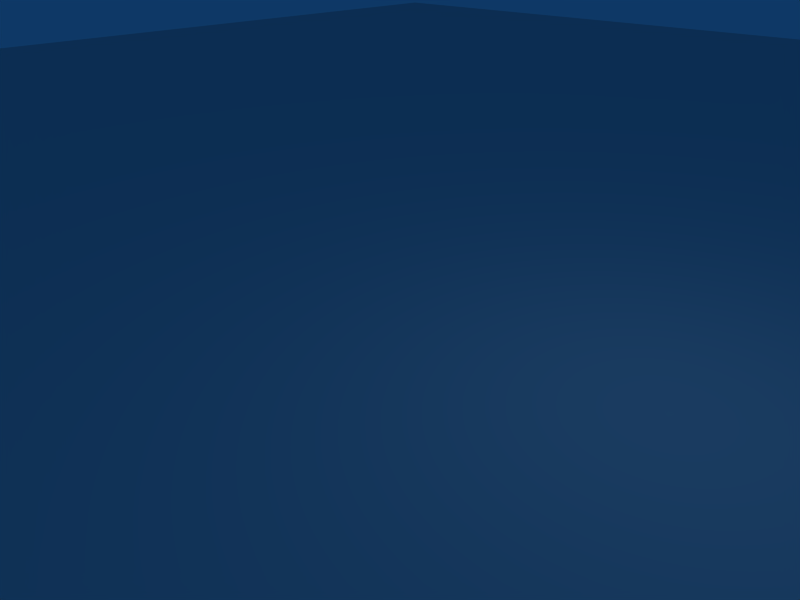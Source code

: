 # Source: tile_matrix_m.blend  (saved by Blender 2.49.2; exported with 4.5.12 LTS)
import bpy
from mathutils import Matrix  # noqa: F401  (used for matrix-valued properties, if any)

bpy.ops.wm.read_factory_settings(use_empty=True)
scene = bpy.context.scene
scene.name = 'Scene'

# ---- collections
col_collection_1 = bpy.data.collections.new('Collection 1'); scene.collection.children.link(col_collection_1)

# ---- materials (node trees are filled in below, after node groups)
mat_material = bpy.data.materials.new('Material')
mat_material.alpha_threshold = 0.0
mat_material.roughness = 0.5
mat_material.line_color = (0.0, 0.0, 0.0, 1.0)

# ---- material node trees

# ---- world
world_world = bpy.data.worlds.new('World'); scene.world = world_world
world_world.color = (0.05656, 0.2208, 0.4)
world_world.use_sun_shadow = False
world_world.sun_shadow_jitter_overblur = 0.0
world_world.cycles.sampling_method = 'MANUAL'
world_world.cycles.sample_map_resolution = 256

# ---- cameras
cam_camera = bpy.data.cameras.new('Camera')
cam_camera.passepartout_alpha = 0.2
cam_camera.clip_end = 100.0
cam_camera.lens = 35.0
cam_camera.ortho_scale = 7.314
cam_camera.show_passepartout = False
cam_camera.show_safe_areas = True
cam_camera.dof.focus_distance = 0.0
cam_camera.dof.aperture_fstop = 128.0

# ---- lights
light_spot = bpy.data.lights.new('Spot', 'POINT')
light_spot.transmission_factor = 0.0
light_spot.cutoff_distance = 30.0
light_spot.energy = 100.0
light_spot.shadow_buffer_clip_start = 1.001
light_spot.shadow_soft_size = 1.0
light_spot.shadow_maximum_resolution = 0.006
light_spot.use_absolute_resolution = True
light_spot.cycles.use_multiple_importance_sampling = False

# ---- meshes
me_tile_matrix = bpy.data.meshes.new('tile_matrix')
me_tile_matrix.from_pydata([(1.0, 1.0, -2.035), (1.0, -1.0, -2.035), (-1.0, -1.0, -2.035), (-1.0, 1.0, -2.035), (1.0, 1.0, -0.03499), (1.0, -1.0, -0.03499), (-1.0, -1.0, -0.03499), (-1.0, 1.0, -0.03499)], [], [(0, 1, 2, 3), (4, 7, 6, 5), (0, 4, 5, 1), (1, 5, 6, 2), (2, 6, 7, 3), (4, 0, 3, 7)])
_uv = me_tile_matrix.uv_layers.new(name='UVTex')
_uv.uv.foreach_set('vector', [0.09926, 0.9729, 0.02961, 0.9729, 0.02961, 0.9033, 0.09926, 0.9033, 0.864, 0.7408, 0.2388, 0.7413, 0.2392, 0.1159, 0.8643, 0.1163, 0.2194, 0.1159, 0.2394, 0.1159, 0.2386, 0.741, 0.2194, 0.741, 0.8636, 0.09634, 0.8642, 0.1161, 0.2393, 0.1159, 0.2392, 0.09656, 0.2389, 0.7615, 0.2389, 0.7411, 0.8642, 0.741, 0.8847, 0.7612, 0.8644, 0.1165, 0.8841, 0.1162, 0.8847, 0.7612, 0.8642, 0.741])
me_tile_matrix.materials.append(mat_material)
me_tile_matrix.use_remesh_preserve_volume = False
me_tile_matrix.use_remesh_preserve_attributes = False
me_tile_matrix.use_mirror_vertex_groups = False
me_tile_matrix.update()

# ---- objects
ob_cube = bpy.data.objects.new('Cube', me_tile_matrix)
ob_lamp = bpy.data.objects.new('Lamp', light_spot)
ob_camera = bpy.data.objects.new('Camera', cam_camera)

# ---- transforms, parenting, visibility, modifiers, constraints
ob_cube.location = (0.0, 0.0, 0.0)
ob_cube.scale = (32.0, 32.0, 0.1538)
ob_cube.lock_rotations_4d = False
ob_cube.empty_display_type = 'ARROWS'
ob_cube.lineart.crease_threshold = 0.0
ob_lamp.location = (4.076, 1.005, 5.904)
ob_lamp.rotation_euler = (0.6503, 0.05522, 1.866)
ob_lamp.lock_rotations_4d = False
ob_lamp.empty_display_type = 'ARROWS'
ob_lamp.color = (0.0, 0.0, 0.0, 0.0)
ob_lamp.lineart.crease_threshold = 0.0
ob_camera.location = (7.481, -6.508, 5.344)
ob_camera.rotation_euler = (1.109, 0.01082, 0.8149)
ob_camera.lock_rotations_4d = False
ob_camera.empty_display_type = 'ARROWS'
ob_camera.color = (0.0, 0.0, 0.0, 0.0)
ob_camera.display_type = 'WIRE'
ob_camera.lineart.crease_threshold = 0.0

# ---- collection membership
col_collection_1.objects.link(ob_cube)
col_collection_1.objects.link(ob_lamp)
col_collection_1.objects.link(ob_camera)

# ---- scene / render settings (as saved in the file)
scene.camera = ob_camera
scene.frame_start = 1; scene.frame_end = 250; scene.frame_set(1)
scene.render.engine = 'BLENDER_EEVEE_NEXT'
scene.render.image_settings.file_format = 'JPEG'
scene.render.image_settings.color_mode = 'RGB'
scene.render.image_settings.compression = 90
scene.render.resolution_x = 800
scene.render.resolution_y = 600
scene.render.pixel_aspect_x = 100.0
scene.render.pixel_aspect_y = 100.0
scene.render.fps = 25
scene.render.dither_intensity = 0.0
scene.render.use_compositing = False
scene.render.use_sequencer = False
scene.render.bake_margin = 2
scene.render.bake_bias = 0.0
scene.render.use_stamp_time = False
scene.render.use_stamp_date = False
scene.render.use_stamp_frame = False
scene.render.use_stamp_camera = False
scene.render.use_stamp_scene = False
scene.render.use_stamp_filename = False
scene.render.use_stamp_render_time = False
scene.render.stamp_font_size = 0
scene.cycles.use_denoising = False
scene.cycles.samples = 10
scene.cycles.sampling_pattern = 'TABULATED_SOBOL'
scene.cycles.light_sampling_threshold = 0.0
scene.cycles.use_adaptive_sampling = False
scene.cycles.use_light_tree = False
scene.cycles.blur_glossy = 0.0
scene.cycles.volume_bounces = 1
scene.cycles.pixel_filter_type = 'GAUSSIAN'
scene.cycles.sample_clamp_indirect = 0.0
scene.view_settings.view_transform = 'Raw'
bpy.context.view_layer.update()
